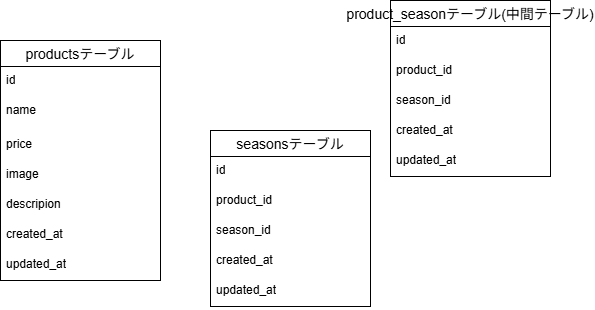

The diagram above was exported from draw.io. Its source (the exported page's mxGraphModel, read from the mxfile embedded in the PNG):
<mxGraphModel dx="765" dy="499" grid="1" gridSize="10" guides="1" tooltips="1" connect="1" arrows="1" fold="1" page="1" pageScale="1" pageWidth="827" pageHeight="1169" math="0" shadow="0">
  <root>
    <mxCell id="0" />
    <mxCell id="1" parent="0" />
    <mxCell id="15" value="productsテーブル" style="swimlane;fontStyle=0;childLayout=stackLayout;horizontal=1;startSize=26;horizontalStack=0;resizeParent=1;resizeParentMax=0;resizeLast=0;collapsible=1;marginBottom=0;align=center;fontSize=14;" vertex="1" parent="1">
      <mxGeometry x="90" y="410" width="160" height="240" as="geometry">
        <mxRectangle x="270" y="430" width="60" height="30" as="alternateBounds" />
      </mxGeometry>
    </mxCell>
    <mxCell id="16" value="id" style="text;strokeColor=none;fillColor=none;spacingLeft=4;spacingRight=4;overflow=hidden;rotatable=0;points=[[0,0.5],[1,0.5]];portConstraint=eastwest;fontSize=12;whiteSpace=wrap;html=1;" vertex="1" parent="15">
      <mxGeometry y="26" width="160" height="30" as="geometry" />
    </mxCell>
    <mxCell id="17" value="name" style="text;strokeColor=none;fillColor=none;spacingLeft=4;spacingRight=4;overflow=hidden;rotatable=0;points=[[0,0.5],[1,0.5]];portConstraint=eastwest;fontSize=12;whiteSpace=wrap;html=1;" vertex="1" parent="15">
      <mxGeometry y="56" width="160" height="34" as="geometry" />
    </mxCell>
    <mxCell id="19" value="price" style="text;strokeColor=none;fillColor=none;spacingLeft=4;spacingRight=4;overflow=hidden;rotatable=0;points=[[0,0.5],[1,0.5]];portConstraint=eastwest;fontSize=12;whiteSpace=wrap;html=1;" vertex="1" parent="15">
      <mxGeometry y="90" width="160" height="30" as="geometry" />
    </mxCell>
    <mxCell id="21" value="image" style="text;strokeColor=none;fillColor=none;spacingLeft=4;spacingRight=4;overflow=hidden;rotatable=0;points=[[0,0.5],[1,0.5]];portConstraint=eastwest;fontSize=12;whiteSpace=wrap;html=1;" vertex="1" parent="15">
      <mxGeometry y="120" width="160" height="30" as="geometry" />
    </mxCell>
    <mxCell id="18" value="descripion" style="text;strokeColor=none;fillColor=none;spacingLeft=4;spacingRight=4;overflow=hidden;rotatable=0;points=[[0,0.5],[1,0.5]];portConstraint=eastwest;fontSize=12;whiteSpace=wrap;html=1;" vertex="1" parent="15">
      <mxGeometry y="150" width="160" height="30" as="geometry" />
    </mxCell>
    <mxCell id="23" value="created_at" style="text;strokeColor=none;fillColor=none;spacingLeft=4;spacingRight=4;overflow=hidden;rotatable=0;points=[[0,0.5],[1,0.5]];portConstraint=eastwest;fontSize=12;whiteSpace=wrap;html=1;" vertex="1" parent="15">
      <mxGeometry y="180" width="160" height="30" as="geometry" />
    </mxCell>
    <mxCell id="22" value="updated_at" style="text;strokeColor=none;fillColor=none;spacingLeft=4;spacingRight=4;overflow=hidden;rotatable=0;points=[[0,0.5],[1,0.5]];portConstraint=eastwest;fontSize=12;whiteSpace=wrap;html=1;" vertex="1" parent="15">
      <mxGeometry y="210" width="160" height="30" as="geometry" />
    </mxCell>
    <mxCell id="24" value="seasonsテーブル" style="swimlane;fontStyle=0;childLayout=stackLayout;horizontal=1;startSize=26;horizontalStack=0;resizeParent=1;resizeParentMax=0;resizeLast=0;collapsible=1;marginBottom=0;align=center;fontSize=14;" vertex="1" parent="1">
      <mxGeometry x="300" y="500" width="160" height="176" as="geometry" />
    </mxCell>
    <mxCell id="25" value="id" style="text;strokeColor=none;fillColor=none;spacingLeft=4;spacingRight=4;overflow=hidden;rotatable=0;points=[[0,0.5],[1,0.5]];portConstraint=eastwest;fontSize=12;whiteSpace=wrap;html=1;" vertex="1" parent="24">
      <mxGeometry y="26" width="160" height="30" as="geometry" />
    </mxCell>
    <mxCell id="26" value="product_id" style="text;strokeColor=none;fillColor=none;spacingLeft=4;spacingRight=4;overflow=hidden;rotatable=0;points=[[0,0.5],[1,0.5]];portConstraint=eastwest;fontSize=12;whiteSpace=wrap;html=1;" vertex="1" parent="24">
      <mxGeometry y="56" width="160" height="30" as="geometry" />
    </mxCell>
    <mxCell id="29" value="season_id" style="text;strokeColor=none;fillColor=none;spacingLeft=4;spacingRight=4;overflow=hidden;rotatable=0;points=[[0,0.5],[1,0.5]];portConstraint=eastwest;fontSize=12;whiteSpace=wrap;html=1;" vertex="1" parent="24">
      <mxGeometry y="86" width="160" height="30" as="geometry" />
    </mxCell>
    <mxCell id="30" value="created_at" style="text;strokeColor=none;fillColor=none;spacingLeft=4;spacingRight=4;overflow=hidden;rotatable=0;points=[[0,0.5],[1,0.5]];portConstraint=eastwest;fontSize=12;whiteSpace=wrap;html=1;" vertex="1" parent="24">
      <mxGeometry y="116" width="160" height="30" as="geometry" />
    </mxCell>
    <mxCell id="28" value="updated_at" style="text;strokeColor=none;fillColor=none;spacingLeft=4;spacingRight=4;overflow=hidden;rotatable=0;points=[[0,0.5],[1,0.5]];portConstraint=eastwest;fontSize=12;whiteSpace=wrap;html=1;" vertex="1" parent="24">
      <mxGeometry y="146" width="160" height="30" as="geometry" />
    </mxCell>
    <mxCell id="31" value="product_seasonテーブル(中間テーブル)" style="swimlane;fontStyle=0;childLayout=stackLayout;horizontal=1;startSize=26;horizontalStack=0;resizeParent=1;resizeParentMax=0;resizeLast=0;collapsible=1;marginBottom=0;align=center;fontSize=14;" vertex="1" parent="1">
      <mxGeometry x="480" y="370" width="160" height="176" as="geometry" />
    </mxCell>
    <mxCell id="32" value="id" style="text;strokeColor=none;fillColor=none;spacingLeft=4;spacingRight=4;overflow=hidden;rotatable=0;points=[[0,0.5],[1,0.5]];portConstraint=eastwest;fontSize=12;whiteSpace=wrap;html=1;" vertex="1" parent="31">
      <mxGeometry y="26" width="160" height="30" as="geometry" />
    </mxCell>
    <mxCell id="33" value="product_id" style="text;strokeColor=none;fillColor=none;spacingLeft=4;spacingRight=4;overflow=hidden;rotatable=0;points=[[0,0.5],[1,0.5]];portConstraint=eastwest;fontSize=12;whiteSpace=wrap;html=1;" vertex="1" parent="31">
      <mxGeometry y="56" width="160" height="30" as="geometry" />
    </mxCell>
    <mxCell id="35" value="season_id" style="text;strokeColor=none;fillColor=none;spacingLeft=4;spacingRight=4;overflow=hidden;rotatable=0;points=[[0,0.5],[1,0.5]];portConstraint=eastwest;fontSize=12;whiteSpace=wrap;html=1;" vertex="1" parent="31">
      <mxGeometry y="86" width="160" height="30" as="geometry" />
    </mxCell>
    <mxCell id="36" value="created_at" style="text;strokeColor=none;fillColor=none;spacingLeft=4;spacingRight=4;overflow=hidden;rotatable=0;points=[[0,0.5],[1,0.5]];portConstraint=eastwest;fontSize=12;whiteSpace=wrap;html=1;" vertex="1" parent="31">
      <mxGeometry y="116" width="160" height="30" as="geometry" />
    </mxCell>
    <mxCell id="34" value="updated_at" style="text;strokeColor=none;fillColor=none;spacingLeft=4;spacingRight=4;overflow=hidden;rotatable=0;points=[[0,0.5],[1,0.5]];portConstraint=eastwest;fontSize=12;whiteSpace=wrap;html=1;" vertex="1" parent="31">
      <mxGeometry y="146" width="160" height="30" as="geometry" />
    </mxCell>
  </root>
</mxGraphModel>